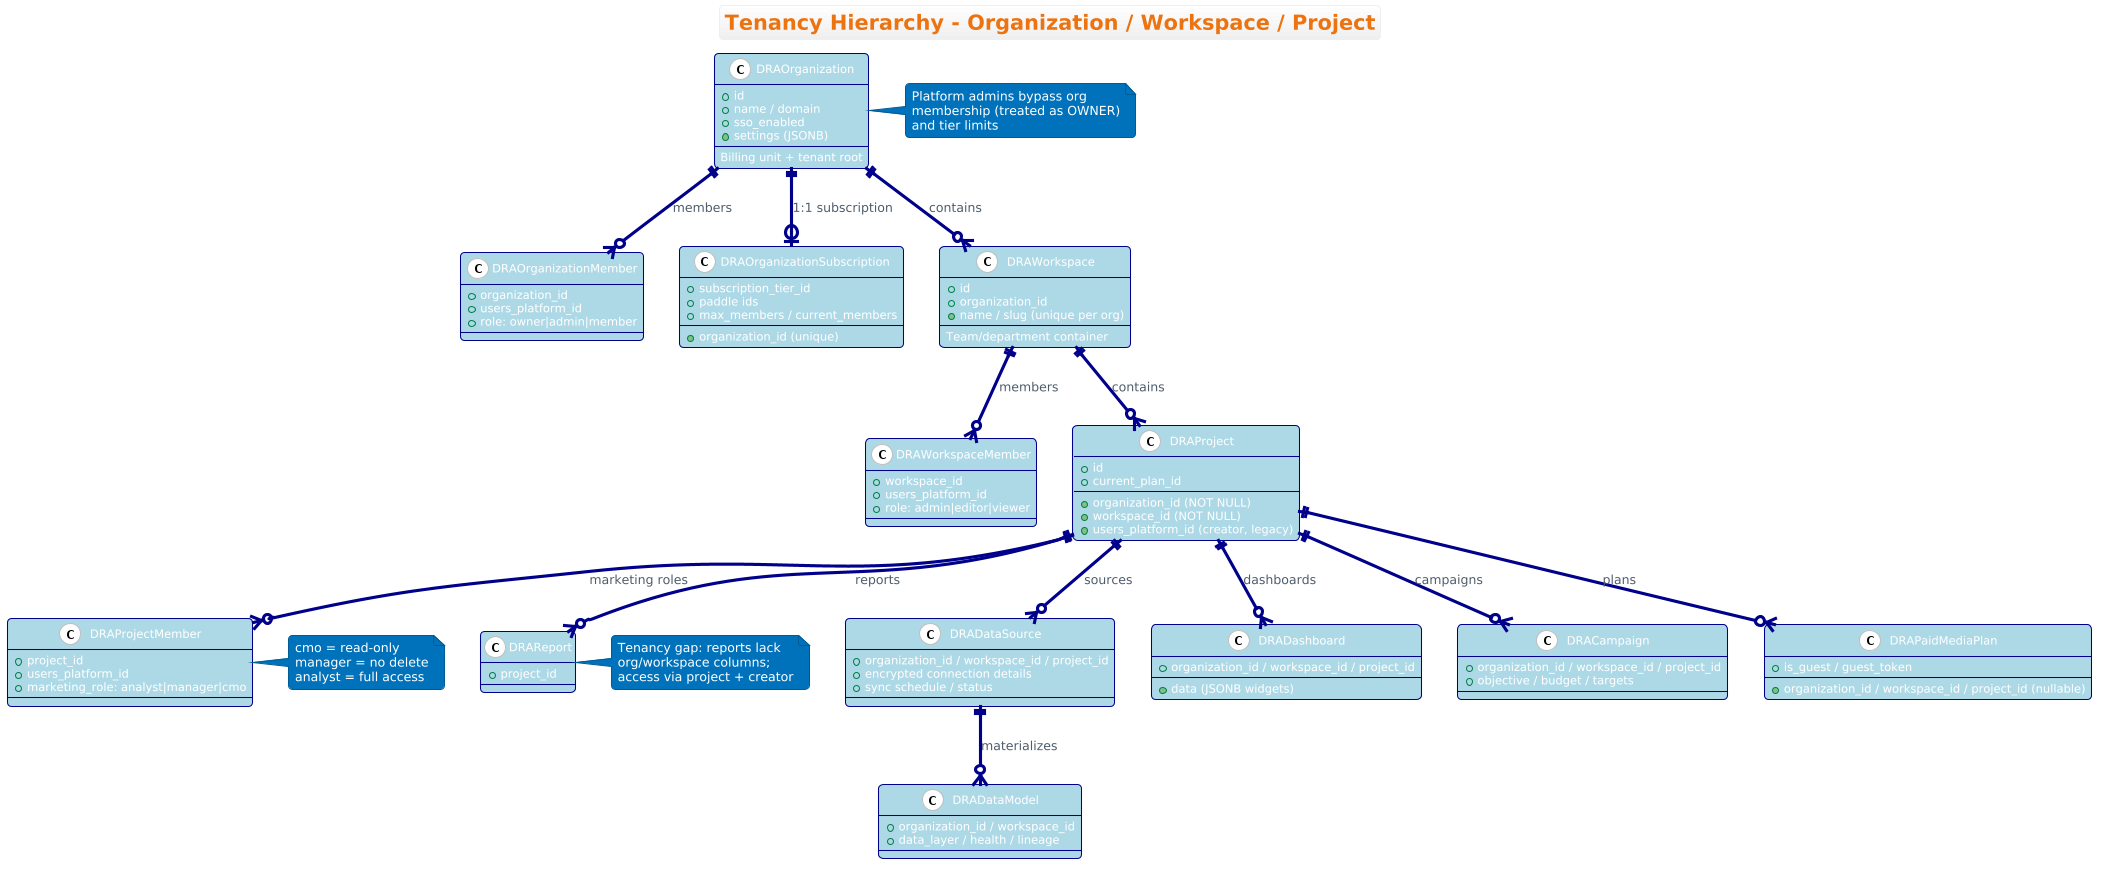

The diagram above was rendered by PlantUML. Its source (embedded in the PNG):
@startuml Tenancy_Hierarchy_Class_Diagram
!theme aws-orange
title Tenancy Hierarchy - Organization / Workspace / Project

skinparam class {
    BackgroundColor LightBlue
    BorderColor DarkBlue
    ArrowColor DarkBlue
}
skinparam package {
    BackgroundColor LightGray
    BorderColor Gray
}

class DRAOrganization {
    +id
    +name / domain
    +sso_enabled
    +settings (JSONB)
    --
    Billing unit + tenant root
}

class DRAOrganizationMember {
    +organization_id
    +users_platform_id
    +role: owner|admin|member
}

class DRAOrganizationSubscription {
    +organization_id (unique)
    +subscription_tier_id
    +paddle ids
    +max_members / current_members
}

class DRAWorkspace {
    +id
    +organization_id
    +name / slug (unique per org)
    --
    Team/department container
}

class DRAWorkspaceMember {
    +workspace_id
    +users_platform_id
    +role: admin|editor|viewer
}

class DRAProject {
    +id
    +organization_id (NOT NULL)
    +workspace_id (NOT NULL)
    +users_platform_id (creator, legacy)
    +current_plan_id
}

class DRAProjectMember {
    +project_id
    +users_platform_id
    +marketing_role: analyst|manager|cmo
}

class DRADataSource {
    +organization_id / workspace_id / project_id
    +encrypted connection details
    +sync schedule / status
}

class DRADataModel {
    +organization_id / workspace_id
    +data_layer / health / lineage
    ' project derived via source
}

class DRADashboard {
    +organization_id / workspace_id / project_id
    +data (JSONB widgets)
}

class DRACampaign {
    +organization_id / workspace_id / project_id
    +objective / budget / targets
}

class DRAPaidMediaPlan {
    +organization_id / workspace_id / project_id (nullable)
    +is_guest / guest_token
}

class DRAReport {
    +project_id
    ' NOTE: no org/workspace columns
}

DRAOrganization ||--o{ DRAOrganizationMember : "members"
DRAOrganization ||--o| DRAOrganizationSubscription : "1:1 subscription"
DRAOrganization ||--o{ DRAWorkspace : "contains"

DRAWorkspace ||--o{ DRAWorkspaceMember : "members"
DRAWorkspace ||--o{ DRAProject : "contains"

DRAProject ||--o{ DRAProjectMember : "marketing roles"
DRAProject ||--o{ DRADataSource : "sources"
DRAProject ||--o{ DRADashboard : "dashboards"
DRAProject ||--o{ DRACampaign : "campaigns"
DRAProject ||--o{ DRAPaidMediaPlan : "plans"
DRAProject ||--o{ DRAReport : "reports"

DRADataSource ||--o{ DRADataModel : "materializes"

note right of DRAOrganization : Platform admins bypass org\nmembership (treated as OWNER)\nand tier limits
note right of DRAProjectMember : cmo = read-only\nmanager = no delete\nanalyst = full access
note right of DRAReport : Tenancy gap: reports lack\norg/workspace columns;\naccess via project + creator

@enduml